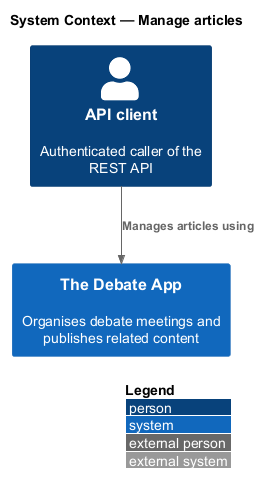

The diagram above was rendered by PlantUML. Its source (embedded in the PNG):
@startuml
!include <C4/C4_Context>
LAYOUT_WITH_LEGEND()
title System Context — Manage articles

Person(p, "API client", "Authenticated caller of the REST API")
System(app, "The Debate App", "Organises debate meetings and publishes related content")

Rel(p, app, "Manages articles using")
@enduml